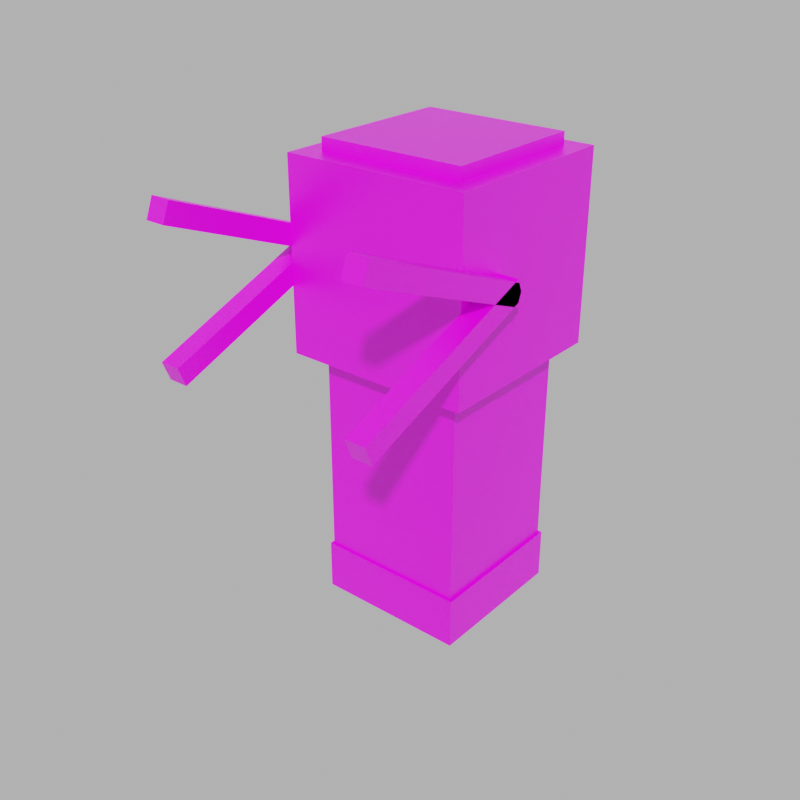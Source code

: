 # Source: Cannon.blend  (saved by Blender 2.93.20; exported with 4.5.12 LTS)
import bpy
from mathutils import Matrix  # noqa: F401  (used for matrix-valued properties, if any)

bpy.ops.wm.read_factory_settings(use_empty=True)
scene = bpy.context.scene
scene.name = 'Scene'

# ---- collections
col_collection = bpy.data.collections.new('Collection'); scene.collection.children.link(col_collection)

# ---- images (referenced by path relative to the original .blend; pixels are not part of the script)
import os
ASSET_DIR = os.environ.get("B2B_ASSET_DIR", "")  # directory of the original .blend (textures are referenced by path, not embedded)
HERE = os.path.dirname(os.path.abspath(__file__))  # packed textures are extracted next to this script under _unpacked/

def load_image(name, relpath, width, height, colorspace="sRGB"):
    """Load a texture the original file referenced (path relative to the .blend, or extracted next to this script)."""
    p = next((c for c in (os.path.join(HERE, relpath), os.path.join(ASSET_DIR, relpath)) if relpath and os.path.exists(c)), "")
    if p:
        img = bpy.data.images.load(p, check_existing=True)
        img.name = name
    else:  # same state as the original file: an image datablock whose file is absent (Cycles renders it pink)
        img = bpy.data.images.new(name, width, height)
        img.source = "FILE"
        img.filepath = "//" + (relpath or name)
    img.colorspace_settings.name = colorspace
    return img
img_imphenziapalette01_png_001 = load_image('ImphenziaPalette01.png.001', 'ImphenziaPalette01.png', 1024, 1024, 'sRGB')

# ---- materials (node trees are filled in below, after node groups)
mat_material = bpy.data.materials.new('Material')
mat_material.alpha_threshold = 0.0
mat_material.line_color = (0.0, 0.0, 0.0, 1.0)

# ---- material node trees
mat_material.use_nodes = True; mat_material.node_tree.nodes.clear()
_N = mat_material.node_tree.nodes; _L = mat_material.node_tree.links
n0 = _N.new('ShaderNodeOutputMaterial'); n0.name = 'Material Output'; n0.location = (300, 300)
n1 = _N.new('ShaderNodeBsdfPrincipled'); n1.name = 'Principled BSDF'; n1.location = (10, 300)
n1.distribution = 'GGX'
n1.subsurface_method = 'BURLEY'
n1.inputs[2].default_value = 0.4
n1.inputs[3].default_value = 1.45
n1.inputs[27].default_value = (0.0, 0.0, 0.0, 1.0)
n1.inputs[28].default_value = 1.0
n2 = _N.new('ShaderNodeTexImage'); n2.name = 'Image Texture'; n2.location = (-404, 216)
n2.image = img_imphenziapalette01_png_001
n2.interpolation = 'Closest'
_L.new(n1.outputs[0], n0.inputs[0])
_L.new(n2.outputs[0], n1.inputs[0])
n0.is_active_output = True

# ---- world
world_world = bpy.data.worlds.new('World'); scene.world = world_world
world_world.use_nodes = True; world_world.node_tree.nodes.clear()
_N = world_world.node_tree.nodes; _L = world_world.node_tree.links
n0 = _N.new('ShaderNodeOutputWorld'); n0.name = 'World Output'; n0.location = (300, 300)
n1 = _N.new('ShaderNodeBackground'); n1.name = 'Background'; n1.location = (10, 300)
n2 = _N.new('ShaderNodeRGB'); n2.name = 'RGB'; n2.location = (-280, 280)
n2.outputs[0].default_value = (0.5, 0.5, 0.5, 1.0)
_L.new(n1.outputs[0], n0.inputs[0])
_L.new(n2.outputs[0], n1.inputs[0])
n0.is_active_output = True
world_world.color = (0.05088, 0.05088, 0.05088)
world_world.use_sun_shadow = False
world_world.sun_shadow_jitter_overblur = 0.0

# ---- meshes
me_cube = bpy.data.meshes.new('Cube')
me_cube.from_pydata([(-0.5, 1.723, -0.5), (-0.5, 0.7227, -0.5), (0.5, 1.723, -0.5), (0.5, 0.7227, -0.5), (-0.5, 1.723, 0.5), (-0.5, 0.7227, 0.5), (0.5, 1.723, 0.5), (0.5, 0.7227, 0.5), (-0.3949, 0.8393, -1.909), (-0.3949, 0.8393, 0.5662), (0.3949, 0.8393, -1.909), (0.3949, 0.8393, 0.5662), (-0.3949, 1.629, -1.909), (-0.3949, 1.629, 0.5662), (0.3949, 1.629, -1.909), (0.3949, 1.629, 0.5662), (0.2522, 0.982, -1.909), (0.2522, 1.486, -1.909), (-0.2522, 0.982, -1.909), (-0.2522, 1.486, -1.909), (0.2522, 0.982, 0.5251), (0.2522, 1.486, 0.5251), (-0.2522, 0.982, 0.5251), (-0.2522, 1.486, 0.5251), (0.2167, 1.854, -0.5252), (0.2167, 1.721, -0.5252), (0.35, 1.854, -0.5252), (0.35, 1.721, -0.5252), (0.2167, 1.854, -0.392), (0.2167, 1.721, -0.392), (0.35, 1.854, -0.392), (0.35, 1.721, -0.392), (-0.2167, 1.854, -0.5252), (-0.2167, 1.721, -0.5252), (-0.35, 1.854, -0.5252), (-0.35, 1.721, -0.5252), (-0.2167, 1.854, -0.392), (-0.2167, 1.721, -0.392), (-0.35, 1.854, -0.392), (-0.35, 1.721, -0.392), (-0.3949, 0.8393, -1.644), (0.3949, 1.629, -1.644), (0.3949, 0.8393, -1.644), (-0.3949, 1.629, -1.644), (-0.4092, 1.645, -1.638), (0.4092, 0.8268, -1.638), (-0.4092, 0.8268, -1.638), (0.2613, 0.9747, -1.913), (-0.2613, 0.9747, -1.913), (-0.4092, 1.645, -1.913), (-0.4092, 0.8268, -1.913), (0.4092, 0.8268, -1.913), (0.4092, 1.645, -1.913), (0.4092, 1.645, -1.638), (0.4957, 0.02659, -0.4153), (0.4957, 1.032, -0.02043), (0.4957, -0.0129, -0.3147), (0.4957, 0.9924, 0.0801), (0.6037, 0.02659, -0.4153), (0.6037, 1.032, -0.02043), (0.6037, -0.0129, -0.3147), (0.6037, 0.9924, 0.0801), (0.6037, 0.9924, -0.05328), (0.6037, -0.0129, 0.3416), (0.6037, 1.032, 0.04724), (0.6037, 0.02659, 0.4421), (0.4957, 0.9924, -0.05328), (0.4957, -0.0129, 0.3416), (0.4957, 1.032, 0.04724), (0.4957, 0.02659, 0.4421), (-0.4957, 0.02659, -0.4153), (-0.4957, 1.032, -0.02043), (-0.4957, -0.0129, -0.3147), (-0.4957, 0.9924, 0.0801), (-0.6037, 0.02659, -0.4153), (-0.6037, 1.032, -0.02043), (-0.6037, -0.0129, -0.3147), (-0.6037, 0.9924, 0.0801), (-0.6037, 0.9924, -0.05328), (-0.6037, -0.0129, 0.3416), (-0.6037, 1.032, 0.04724), (-0.6037, 0.02659, 0.4421), (-0.4957, 0.9924, -0.05328), (-0.4957, -0.0129, 0.3416), (-0.4957, 1.032, 0.04724), (-0.4957, 0.02659, 0.4421)], [], [(0, 4, 6, 2), (3, 2, 6, 7), (7, 6, 4, 5), (5, 1, 3, 7), (1, 0, 2, 3), (5, 4, 0, 1), (8, 12, 19, 18), (18, 16, 47, 48), (10, 14, 52, 51), (13, 9, 11, 15), (42, 40, 46, 45), (14, 12, 49, 52), (19, 17, 21, 23), (14, 10, 16, 17), (12, 14, 17, 19), (40, 43, 44, 46), (22, 23, 21, 20), (17, 16, 20, 21), (18, 19, 23, 22), (16, 18, 22, 20), (24, 28, 30, 26), (27, 26, 30, 31), (31, 30, 28, 29), (29, 25, 27, 31), (25, 24, 26, 27), (29, 28, 24, 25), (32, 34, 38, 36), (35, 39, 38, 34), (39, 37, 36, 38), (37, 39, 35, 33), (33, 35, 34, 32), (37, 33, 32, 36), (13, 43, 40, 9), (9, 40, 42, 11), (15, 41, 43, 13), (11, 42, 41, 15), (16, 10, 51, 47), (8, 18, 48, 50), (51, 50, 48, 47), (46, 50, 51, 45), (45, 51, 52, 53), (41, 42, 45, 53), (43, 41, 53, 44), (12, 8, 50, 49), (44, 49, 50, 46), (53, 52, 49, 44), (62, 66, 68, 64), (56, 60, 58, 54), (60, 61, 59, 58), (58, 59, 55, 54), (67, 66, 62, 63), (61, 57, 55, 59), (54, 55, 57, 56), (56, 57, 61, 60), (65, 64, 68, 69), (67, 63, 65, 69), (69, 68, 66, 67), (63, 62, 64, 65), (78, 80, 84, 82), (72, 70, 74, 76), (76, 74, 75, 77), (74, 70, 71, 75), (83, 79, 78, 82), (77, 75, 71, 73), (70, 72, 73, 71), (72, 76, 77, 73), (81, 85, 84, 80), (83, 85, 81, 79), (85, 83, 82, 84), (79, 81, 80, 78)])
_uv = me_cube.uv_layers.new(name='UVMap')
_uv.uv.foreach_set('vector', [0.9279, 0.9403, 0.9279, 0.9403, 0.9279, 0.9403, 0.9279, 0.9403, 0.9279, 0.9403, 0.9279, 0.9403, 0.9279, 0.9403, 0.9279, 0.9403, 0.9279, 0.9403, 0.9279, 0.9403, 0.9279, 0.9403, 0.9279, 0.9403, 0.9279, 0.9403, 0.9279, 0.9403, 0.9279, 0.9403, 0.9279, 0.9403, 0.9279, 0.9403, 0.9279, 0.9403, 0.9279, 0.9403, 0.9279, 0.9403, 0.9279, 0.9403, 0.9279, 0.9403, 0.9279, 0.9403, 0.9279, 0.9403, 0.9229, 0.9314, 0.9229, 0.9314, 0.9229, 0.9314, 0.9229, 0.9314, 0.9229, 0.9314, 0.9229, 0.9314, 0.9229, 0.9314, 0.9229, 0.9314, 0.9229, 0.9314, 0.9229, 0.9314, 0.9229, 0.9314, 0.9229, 0.9314, 0.9229, 0.9314, 0.9229, 0.9314, 0.9229, 0.9314, 0.9229, 0.9314, 0.9229, 0.9314, 0.9229, 0.9314, 0.9229, 0.9314, 0.9229, 0.9314, 0.9229, 0.9314, 0.9229, 0.9314, 0.9229, 0.9314, 0.9229, 0.9314, 0.9229, 0.9314, 0.9229, 0.9314, 0.9229, 0.9314, 0.9229, 0.9314, 0.9229, 0.9314, 0.9229, 0.9314, 0.9229, 0.9314, 0.9229, 0.9314, 0.9229, 0.9314, 0.9229, 0.9314, 0.9229, 0.9314, 0.9229, 0.9314, 0.9229, 0.9314, 0.9229, 0.9314, 0.9229, 0.9314, 0.9229, 0.9314, 0.9229, 0.9314, 0.9229, 0.9314, 0.9229, 0.9314, 0.9229, 0.9314, 0.9229, 0.9314, 0.9229, 0.9314, 0.9229, 0.9314, 0.9229, 0.9314, 0.9229, 0.9314, 0.9229, 0.9314, 0.9229, 0.9314, 0.9229, 0.9314, 0.9229, 0.9314, 0.9229, 0.9314, 0.9229, 0.9314, 0.9229, 0.9314, 0.2148, 0.6736, 0.2148, 0.6736, 0.2148, 0.6736, 0.2148, 0.6736, 0.2148, 0.6736, 0.2148, 0.6736, 0.2148, 0.6736, 0.2148, 0.6736, 0.2148, 0.6736, 0.2148, 0.6736, 0.2148, 0.6736, 0.2148, 0.6736, 0.2148, 0.6736, 0.2148, 0.6736, 0.2148, 0.6736, 0.2148, 0.6736, 0.2148, 0.6736, 0.2148, 0.6736, 0.2148, 0.6736, 0.2148, 0.6736, 0.2148, 0.6736, 0.2148, 0.6736, 0.2148, 0.6736, 0.2148, 0.6736, 0.2148, 0.6736, 0.2148, 0.6736, 0.2148, 0.6736, 0.2148, 0.6736, 0.2148, 0.6736, 0.2148, 0.6736, 0.2148, 0.6736, 0.2148, 0.6736, 0.2148, 0.6736, 0.2148, 0.6736, 0.2148, 0.6736, 0.2148, 0.6736, 0.2148, 0.6736, 0.2148, 0.6736, 0.2148, 0.6736, 0.2148, 0.6736, 0.2148, 0.6736, 0.2148, 0.6736, 0.2148, 0.6736, 0.2148, 0.6736, 0.2148, 0.6736, 0.2148, 0.6736, 0.2148, 0.6736, 0.2148, 0.6736, 0.9229, 0.9314, 0.9229, 0.9314, 0.9229, 0.9314, 0.9229, 0.9314, 0.9229, 0.9314, 0.9229, 0.9314, 0.9229, 0.9314, 0.9229, 0.9314, 0.9229, 0.9314, 0.9229, 0.9314, 0.9229, 0.9314, 0.9229, 0.9314, 0.9229, 0.9314, 0.9229, 0.9314, 0.9229, 0.9314, 0.9229, 0.9314, 0.9229, 0.9314, 0.9229, 0.9314, 0.9229, 0.9314, 0.9229, 0.9314, 0.9229, 0.9314, 0.9229, 0.9314, 0.9229, 0.9314, 0.9229, 0.9314, 0.9229, 0.9314, 0.9229, 0.9314, 0.9229, 0.9314, 0.9229, 0.9314, 0.9229, 0.9314, 0.9229, 0.9314, 0.9229, 0.9314, 0.9229, 0.9314, 0.9229, 0.9314, 0.9229, 0.9314, 0.9229, 0.9314, 0.9229, 0.9314, 0.9229, 0.9314, 0.9229, 0.9314, 0.9229, 0.9314, 0.9229, 0.9314, 0.9229, 0.9314, 0.9229, 0.9314, 0.9229, 0.9314, 0.9229, 0.9314, 0.9229, 0.9314, 0.9229, 0.9314, 0.9229, 0.9314, 0.9229, 0.9314, 0.9229, 0.9314, 0.9229, 0.9314, 0.9229, 0.9314, 0.9229, 0.9314, 0.9229, 0.9314, 0.9229, 0.9314, 0.9229, 0.9314, 0.9229, 0.9314, 0.8281, 0.4297, 0.8281, 0.4297, 0.8281, 0.4297, 0.8281, 0.4297, 0.8281, 0.4297, 0.8281, 0.4297, 0.8281, 0.4297, 0.8281, 0.4297, 0.8281, 0.4297, 0.8281, 0.4297, 0.8281, 0.4297, 0.8281, 0.4297, 0.8281, 0.4297, 0.8281, 0.4297, 0.8281, 0.4297, 0.8281, 0.4297, 0.8281, 0.4297, 0.8281, 0.4297, 0.8281, 0.4297, 0.8281, 0.4297, 0.8281, 0.4297, 0.8281, 0.4297, 0.8281, 0.4297, 0.8281, 0.4297, 0.8281, 0.4297, 0.8281, 0.4297, 0.8281, 0.4297, 0.8281, 0.4297, 0.8281, 0.4297, 0.8281, 0.4297, 0.8281, 0.4297, 0.8281, 0.4297, 0.8281, 0.4297, 0.8281, 0.4297, 0.8281, 0.4297, 0.8281, 0.4297, 0.8281, 0.4297, 0.8281, 0.4297, 0.8281, 0.4297, 0.8281, 0.4297, 0.8281, 0.4297, 0.8281, 0.4297, 0.8281, 0.4297, 0.8281, 0.4297, 0.8281, 0.4297, 0.8281, 0.4297, 0.8281, 0.4297, 0.8281, 0.4297, 0.8281, 0.4297, 0.8281, 0.4297, 0.8281, 0.4297, 0.8281, 0.4297, 0.8281, 0.4297, 0.8281, 0.4297, 0.8281, 0.4297, 0.8281, 0.4297, 0.8281, 0.4297, 0.8281, 0.4297, 0.8281, 0.4297, 0.8281, 0.4297, 0.8281, 0.4297, 0.8281, 0.4297, 0.8281, 0.4297, 0.8281, 0.4297, 0.8281, 0.4297, 0.8281, 0.4297, 0.8281, 0.4297, 0.8281, 0.4297, 0.8281, 0.4297, 0.8281, 0.4297, 0.8281, 0.4297, 0.8281, 0.4297, 0.8281, 0.4297, 0.8281, 0.4297, 0.8281, 0.4297, 0.8281, 0.4297, 0.8281, 0.4297, 0.8281, 0.4297, 0.8281, 0.4297, 0.8281, 0.4297, 0.8281, 0.4297, 0.8281, 0.4297, 0.8281, 0.4297, 0.8281, 0.4297, 0.8281, 0.4297, 0.8281, 0.4297, 0.8281, 0.4297, 0.8281, 0.4297, 0.8281, 0.4297, 0.8281, 0.4297, 0.8281, 0.4297, 0.8281, 0.4297, 0.8281, 0.4297, 0.8281, 0.4297, 0.8281, 0.4297, 0.8281, 0.4297])
me_cube.materials.append(mat_material)
me_cube.use_remesh_preserve_volume = False
me_cube.use_remesh_preserve_attributes = False
me_cube.use_mirror_vertex_groups = False
me_cube.use_paint_bone_selection = False
me_cube.use_paint_mask = True
me_cube.update()

# ---- objects
ob_cannon = bpy.data.objects.new('Cannon', me_cube)

# ---- transforms, parenting, visibility, modifiers, constraints
ob_cannon.location = (0.0, 0.0, 0.0)
ob_cannon.lock_rotations_4d = False
ob_cannon.empty_display_type = 'ARROWS'
ob_cannon.lineart.crease_threshold = 0.0
_vg = ob_cannon.vertex_groups.new(name='Base')
_vg = ob_cannon.vertex_groups.new(name='Bone.001')
_vg = ob_cannon.vertex_groups.new(name='Head')

# ---- collection membership
col_collection.objects.link(ob_cannon)

# ---- scene / render settings (as saved in the file)
scene.frame_start = 1; scene.frame_end = 28; scene.frame_set(0)
scene.render.engine = 'CYCLES'
scene.render.resolution_x = 720
scene.render.resolution_y = 720
scene.render.film_transparent = True
scene.cycles.use_denoising = False
scene.cycles.samples = 32
scene.cycles.sampling_pattern = 'TABULATED_SOBOL'
scene.cycles.use_light_tree = False
scene.cycles.bake_type = 'AO'
scene.view_settings.view_transform = 'Filmic'
bpy.context.view_layer.update()

# ---- added for rendering (the .blend has no active camera and no usable light): camera, sun
cam_auto = bpy.data.cameras.new('AutoCamera')
cam_auto.lens = 50.0
cam_auto.sensor_width = 36.0
cam_auto.clip_end = 1000.0
ob_auto_camera = bpy.data.objects.new('AutoCamera', cam_auto)
scene.collection.objects.link(ob_auto_camera)
ob_auto_camera.location = (3.08105, -2.7766, 1.79157)
ob_auto_camera.rotation_euler = (1.09748, -7.21219e-08, 0.694738)
scene.camera = ob_auto_camera
light_auto_sun = bpy.data.lights.new('AutoSun', 'SUN')
light_auto_sun.energy = 3.0
light_auto_sun.angle = 0.0523599
ob_auto_sun = bpy.data.objects.new('AutoSun', light_auto_sun)
scene.collection.objects.link(ob_auto_sun)
ob_auto_sun.rotation_euler = (0.872665, 0.174533, 0.523599)
bpy.context.view_layer.update()
